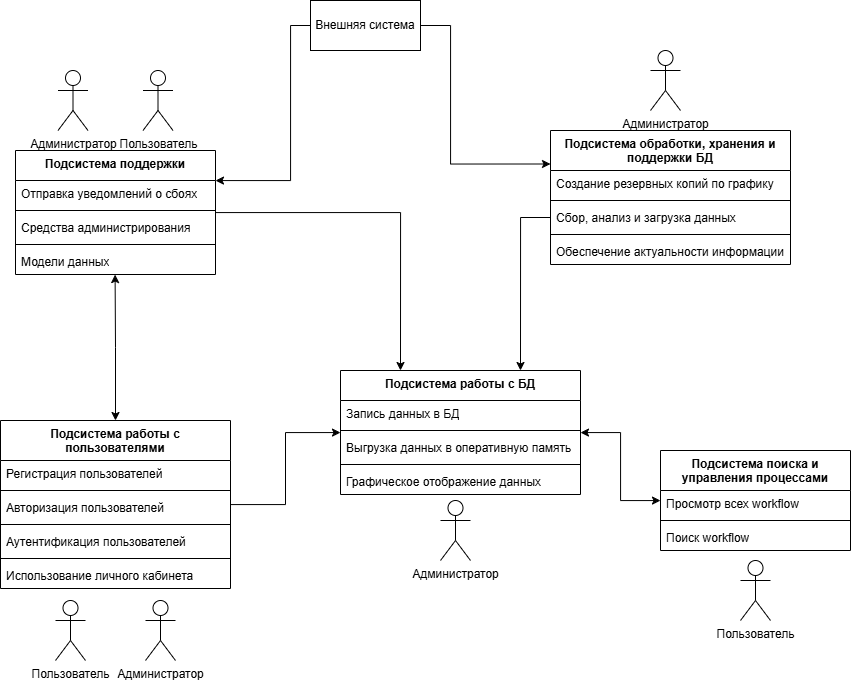

The diagram above was exported from draw.io. Its source (the exported page's mxGraphModel, read from the mxfile embedded in the PNG):
<mxGraphModel dx="1389" dy="835" grid="1" gridSize="10" guides="1" tooltips="1" connect="1" arrows="1" fold="1" page="1" pageScale="1" pageWidth="827" pageHeight="1169" math="0" shadow="0">
  <root>
    <mxCell id="0" />
    <mxCell id="1" parent="0" />
    <mxCell id="3kIkLMDXm4SDkcFLps4k-1" value="Пользователь" style="shape=umlActor;verticalLabelPosition=bottom;verticalAlign=top;html=1;" vertex="1" parent="1">
      <mxGeometry x="65" y="700" width="30" height="60" as="geometry" />
    </mxCell>
    <mxCell id="3kIkLMDXm4SDkcFLps4k-4" value="Администратор" style="shape=umlActor;verticalLabelPosition=bottom;verticalAlign=top;html=1;" vertex="1" parent="1">
      <mxGeometry x="660" y="150" width="30" height="60" as="geometry" />
    </mxCell>
    <mxCell id="3kIkLMDXm4SDkcFLps4k-12" value="Подсистема обработки, хранения и поддержки БД" style="swimlane;fontStyle=1;align=center;verticalAlign=top;childLayout=stackLayout;horizontal=1;startSize=40;horizontalStack=0;resizeParent=1;resizeParentMax=0;resizeLast=0;collapsible=1;marginBottom=0;whiteSpace=wrap;html=1;" vertex="1" parent="1">
      <mxGeometry x="560" y="230" width="240" height="134" as="geometry" />
    </mxCell>
    <mxCell id="3kIkLMDXm4SDkcFLps4k-13" value="Создание резервных копий по графику" style="text;strokeColor=none;fillColor=none;align=left;verticalAlign=top;spacingLeft=4;spacingRight=4;overflow=hidden;rotatable=0;points=[[0,0.5],[1,0.5]];portConstraint=eastwest;whiteSpace=wrap;html=1;" vertex="1" parent="3kIkLMDXm4SDkcFLps4k-12">
      <mxGeometry y="40" width="240" height="26" as="geometry" />
    </mxCell>
    <mxCell id="3kIkLMDXm4SDkcFLps4k-14" value="" style="line;strokeWidth=1;fillColor=none;align=left;verticalAlign=middle;spacingTop=-1;spacingLeft=3;spacingRight=3;rotatable=0;labelPosition=right;points=[];portConstraint=eastwest;strokeColor=inherit;" vertex="1" parent="3kIkLMDXm4SDkcFLps4k-12">
      <mxGeometry y="66" width="240" height="8" as="geometry" />
    </mxCell>
    <mxCell id="3kIkLMDXm4SDkcFLps4k-16" value="Сбор, анализ и загрузка данных" style="text;strokeColor=none;fillColor=none;align=left;verticalAlign=top;spacingLeft=4;spacingRight=4;overflow=hidden;rotatable=0;points=[[0,0.5],[1,0.5]];portConstraint=eastwest;whiteSpace=wrap;html=1;" vertex="1" parent="3kIkLMDXm4SDkcFLps4k-12">
      <mxGeometry y="74" width="240" height="26" as="geometry" />
    </mxCell>
    <mxCell id="3kIkLMDXm4SDkcFLps4k-17" value="" style="line;strokeWidth=1;fillColor=none;align=left;verticalAlign=middle;spacingTop=-1;spacingLeft=3;spacingRight=3;rotatable=0;labelPosition=right;points=[];portConstraint=eastwest;strokeColor=inherit;" vertex="1" parent="3kIkLMDXm4SDkcFLps4k-12">
      <mxGeometry y="100" width="240" height="8" as="geometry" />
    </mxCell>
    <mxCell id="3kIkLMDXm4SDkcFLps4k-15" value="Обеспечение актуальности информации" style="text;strokeColor=none;fillColor=none;align=left;verticalAlign=top;spacingLeft=4;spacingRight=4;overflow=hidden;rotatable=0;points=[[0,0.5],[1,0.5]];portConstraint=eastwest;whiteSpace=wrap;html=1;" vertex="1" parent="3kIkLMDXm4SDkcFLps4k-12">
      <mxGeometry y="108" width="240" height="26" as="geometry" />
    </mxCell>
    <mxCell id="3kIkLMDXm4SDkcFLps4k-18" value="Подсистема работы с БД" style="swimlane;fontStyle=1;align=center;verticalAlign=top;childLayout=stackLayout;horizontal=1;startSize=30;horizontalStack=0;resizeParent=1;resizeParentMax=0;resizeLast=0;collapsible=1;marginBottom=0;whiteSpace=wrap;html=1;" vertex="1" parent="1">
      <mxGeometry x="350" y="470" width="240" height="124" as="geometry" />
    </mxCell>
    <mxCell id="3kIkLMDXm4SDkcFLps4k-19" value="Запись данных в БД" style="text;strokeColor=none;fillColor=none;align=left;verticalAlign=top;spacingLeft=4;spacingRight=4;overflow=hidden;rotatable=0;points=[[0,0.5],[1,0.5]];portConstraint=eastwest;whiteSpace=wrap;html=1;" vertex="1" parent="3kIkLMDXm4SDkcFLps4k-18">
      <mxGeometry y="30" width="240" height="26" as="geometry" />
    </mxCell>
    <mxCell id="3kIkLMDXm4SDkcFLps4k-20" value="" style="line;strokeWidth=1;fillColor=none;align=left;verticalAlign=middle;spacingTop=-1;spacingLeft=3;spacingRight=3;rotatable=0;labelPosition=right;points=[];portConstraint=eastwest;strokeColor=inherit;" vertex="1" parent="3kIkLMDXm4SDkcFLps4k-18">
      <mxGeometry y="56" width="240" height="8" as="geometry" />
    </mxCell>
    <mxCell id="3kIkLMDXm4SDkcFLps4k-21" value="Выгрузка данных в оперативную память" style="text;strokeColor=none;fillColor=none;align=left;verticalAlign=top;spacingLeft=4;spacingRight=4;overflow=hidden;rotatable=0;points=[[0,0.5],[1,0.5]];portConstraint=eastwest;whiteSpace=wrap;html=1;" vertex="1" parent="3kIkLMDXm4SDkcFLps4k-18">
      <mxGeometry y="64" width="240" height="26" as="geometry" />
    </mxCell>
    <mxCell id="3kIkLMDXm4SDkcFLps4k-22" value="" style="line;strokeWidth=1;fillColor=none;align=left;verticalAlign=middle;spacingTop=-1;spacingLeft=3;spacingRight=3;rotatable=0;labelPosition=right;points=[];portConstraint=eastwest;strokeColor=inherit;" vertex="1" parent="3kIkLMDXm4SDkcFLps4k-18">
      <mxGeometry y="90" width="240" height="8" as="geometry" />
    </mxCell>
    <mxCell id="3kIkLMDXm4SDkcFLps4k-23" value="Графическое отображение данных" style="text;strokeColor=none;fillColor=none;align=left;verticalAlign=top;spacingLeft=4;spacingRight=4;overflow=hidden;rotatable=0;points=[[0,0.5],[1,0.5]];portConstraint=eastwest;whiteSpace=wrap;html=1;" vertex="1" parent="3kIkLMDXm4SDkcFLps4k-18">
      <mxGeometry y="98" width="240" height="26" as="geometry" />
    </mxCell>
    <mxCell id="3kIkLMDXm4SDkcFLps4k-44" style="edgeStyle=orthogonalEdgeStyle;rounded=0;orthogonalLoop=1;jettySize=auto;html=1;entryX=0.25;entryY=0;entryDx=0;entryDy=0;" edge="1" parent="1" source="3kIkLMDXm4SDkcFLps4k-24" target="3kIkLMDXm4SDkcFLps4k-18">
      <mxGeometry relative="1" as="geometry" />
    </mxCell>
    <mxCell id="3kIkLMDXm4SDkcFLps4k-24" value="Подсистема поддержки" style="swimlane;fontStyle=1;align=center;verticalAlign=top;childLayout=stackLayout;horizontal=1;startSize=30;horizontalStack=0;resizeParent=1;resizeParentMax=0;resizeLast=0;collapsible=1;marginBottom=0;whiteSpace=wrap;html=1;" vertex="1" parent="1">
      <mxGeometry x="25" y="250" width="200" height="124" as="geometry" />
    </mxCell>
    <mxCell id="3kIkLMDXm4SDkcFLps4k-25" value="Отправка уведомлений о сбоях" style="text;strokeColor=none;fillColor=none;align=left;verticalAlign=top;spacingLeft=4;spacingRight=4;overflow=hidden;rotatable=0;points=[[0,0.5],[1,0.5]];portConstraint=eastwest;whiteSpace=wrap;html=1;" vertex="1" parent="3kIkLMDXm4SDkcFLps4k-24">
      <mxGeometry y="30" width="200" height="26" as="geometry" />
    </mxCell>
    <mxCell id="3kIkLMDXm4SDkcFLps4k-26" value="" style="line;strokeWidth=1;fillColor=none;align=left;verticalAlign=middle;spacingTop=-1;spacingLeft=3;spacingRight=3;rotatable=0;labelPosition=right;points=[];portConstraint=eastwest;strokeColor=inherit;" vertex="1" parent="3kIkLMDXm4SDkcFLps4k-24">
      <mxGeometry y="56" width="200" height="8" as="geometry" />
    </mxCell>
    <mxCell id="3kIkLMDXm4SDkcFLps4k-27" value="Средства администрирования" style="text;strokeColor=none;fillColor=none;align=left;verticalAlign=top;spacingLeft=4;spacingRight=4;overflow=hidden;rotatable=0;points=[[0,0.5],[1,0.5]];portConstraint=eastwest;whiteSpace=wrap;html=1;" vertex="1" parent="3kIkLMDXm4SDkcFLps4k-24">
      <mxGeometry y="64" width="200" height="26" as="geometry" />
    </mxCell>
    <mxCell id="3kIkLMDXm4SDkcFLps4k-28" value="" style="line;strokeWidth=1;fillColor=none;align=left;verticalAlign=middle;spacingTop=-1;spacingLeft=3;spacingRight=3;rotatable=0;labelPosition=right;points=[];portConstraint=eastwest;strokeColor=inherit;" vertex="1" parent="3kIkLMDXm4SDkcFLps4k-24">
      <mxGeometry y="90" width="200" height="8" as="geometry" />
    </mxCell>
    <mxCell id="3kIkLMDXm4SDkcFLps4k-29" value="Модели данных" style="text;strokeColor=none;fillColor=none;align=left;verticalAlign=top;spacingLeft=4;spacingRight=4;overflow=hidden;rotatable=0;points=[[0,0.5],[1,0.5]];portConstraint=eastwest;whiteSpace=wrap;html=1;" vertex="1" parent="3kIkLMDXm4SDkcFLps4k-24">
      <mxGeometry y="98" width="200" height="26" as="geometry" />
    </mxCell>
    <mxCell id="3kIkLMDXm4SDkcFLps4k-30" value="Подсистема поиска и управления процессами" style="swimlane;fontStyle=1;align=center;verticalAlign=top;childLayout=stackLayout;horizontal=1;startSize=40;horizontalStack=0;resizeParent=1;resizeParentMax=0;resizeLast=0;collapsible=1;marginBottom=0;whiteSpace=wrap;html=1;" vertex="1" parent="1">
      <mxGeometry x="670" y="550" width="190" height="100" as="geometry" />
    </mxCell>
    <mxCell id="3kIkLMDXm4SDkcFLps4k-31" value="Просмотр всех workflow" style="text;strokeColor=none;fillColor=none;align=left;verticalAlign=top;spacingLeft=4;spacingRight=4;overflow=hidden;rotatable=0;points=[[0,0.5],[1,0.5]];portConstraint=eastwest;whiteSpace=wrap;html=1;" vertex="1" parent="3kIkLMDXm4SDkcFLps4k-30">
      <mxGeometry y="40" width="190" height="26" as="geometry" />
    </mxCell>
    <mxCell id="3kIkLMDXm4SDkcFLps4k-32" value="" style="line;strokeWidth=1;fillColor=none;align=left;verticalAlign=middle;spacingTop=-1;spacingLeft=3;spacingRight=3;rotatable=0;labelPosition=right;points=[];portConstraint=eastwest;strokeColor=inherit;" vertex="1" parent="3kIkLMDXm4SDkcFLps4k-30">
      <mxGeometry y="66" width="190" height="8" as="geometry" />
    </mxCell>
    <mxCell id="3kIkLMDXm4SDkcFLps4k-33" value="Поиск workflow" style="text;strokeColor=none;fillColor=none;align=left;verticalAlign=top;spacingLeft=4;spacingRight=4;overflow=hidden;rotatable=0;points=[[0,0.5],[1,0.5]];portConstraint=eastwest;whiteSpace=wrap;html=1;" vertex="1" parent="3kIkLMDXm4SDkcFLps4k-30">
      <mxGeometry y="74" width="190" height="26" as="geometry" />
    </mxCell>
    <mxCell id="3kIkLMDXm4SDkcFLps4k-46" style="edgeStyle=orthogonalEdgeStyle;rounded=0;orthogonalLoop=1;jettySize=auto;html=1;" edge="1" parent="1" source="3kIkLMDXm4SDkcFLps4k-36" target="3kIkLMDXm4SDkcFLps4k-18">
      <mxGeometry relative="1" as="geometry" />
    </mxCell>
    <mxCell id="3kIkLMDXm4SDkcFLps4k-36" value="Подсистема работы с пользователями" style="swimlane;fontStyle=1;align=center;verticalAlign=top;childLayout=stackLayout;horizontal=1;startSize=40;horizontalStack=0;resizeParent=1;resizeParentMax=0;resizeLast=0;collapsible=1;marginBottom=0;whiteSpace=wrap;html=1;" vertex="1" parent="1">
      <mxGeometry x="10" y="520" width="230" height="168" as="geometry" />
    </mxCell>
    <mxCell id="3kIkLMDXm4SDkcFLps4k-37" value="Регистрация пользователей" style="text;strokeColor=none;fillColor=none;align=left;verticalAlign=top;spacingLeft=4;spacingRight=4;overflow=hidden;rotatable=0;points=[[0,0.5],[1,0.5]];portConstraint=eastwest;whiteSpace=wrap;html=1;" vertex="1" parent="3kIkLMDXm4SDkcFLps4k-36">
      <mxGeometry y="40" width="230" height="26" as="geometry" />
    </mxCell>
    <mxCell id="3kIkLMDXm4SDkcFLps4k-38" value="" style="line;strokeWidth=1;fillColor=none;align=left;verticalAlign=middle;spacingTop=-1;spacingLeft=3;spacingRight=3;rotatable=0;labelPosition=right;points=[];portConstraint=eastwest;strokeColor=inherit;" vertex="1" parent="3kIkLMDXm4SDkcFLps4k-36">
      <mxGeometry y="66" width="230" height="8" as="geometry" />
    </mxCell>
    <mxCell id="3kIkLMDXm4SDkcFLps4k-39" value="Авторизация пользователей" style="text;strokeColor=none;fillColor=none;align=left;verticalAlign=top;spacingLeft=4;spacingRight=4;overflow=hidden;rotatable=0;points=[[0,0.5],[1,0.5]];portConstraint=eastwest;whiteSpace=wrap;html=1;" vertex="1" parent="3kIkLMDXm4SDkcFLps4k-36">
      <mxGeometry y="74" width="230" height="26" as="geometry" />
    </mxCell>
    <mxCell id="3kIkLMDXm4SDkcFLps4k-40" value="" style="line;strokeWidth=1;fillColor=none;align=left;verticalAlign=middle;spacingTop=-1;spacingLeft=3;spacingRight=3;rotatable=0;labelPosition=right;points=[];portConstraint=eastwest;strokeColor=inherit;" vertex="1" parent="3kIkLMDXm4SDkcFLps4k-36">
      <mxGeometry y="100" width="230" height="8" as="geometry" />
    </mxCell>
    <mxCell id="3kIkLMDXm4SDkcFLps4k-35" value="Аутентификация пользователей" style="text;strokeColor=none;fillColor=none;align=left;verticalAlign=top;spacingLeft=4;spacingRight=4;overflow=hidden;rotatable=0;points=[[0,0.5],[1,0.5]];portConstraint=eastwest;whiteSpace=wrap;html=1;" vertex="1" parent="3kIkLMDXm4SDkcFLps4k-36">
      <mxGeometry y="108" width="230" height="26" as="geometry" />
    </mxCell>
    <mxCell id="3kIkLMDXm4SDkcFLps4k-34" value="" style="line;strokeWidth=1;fillColor=none;align=left;verticalAlign=middle;spacingTop=-1;spacingLeft=3;spacingRight=3;rotatable=0;labelPosition=right;points=[];portConstraint=eastwest;strokeColor=inherit;" vertex="1" parent="3kIkLMDXm4SDkcFLps4k-36">
      <mxGeometry y="134" width="230" height="8" as="geometry" />
    </mxCell>
    <mxCell id="3kIkLMDXm4SDkcFLps4k-41" value="Использование личного кабинета" style="text;strokeColor=none;fillColor=none;align=left;verticalAlign=top;spacingLeft=4;spacingRight=4;overflow=hidden;rotatable=0;points=[[0,0.5],[1,0.5]];portConstraint=eastwest;whiteSpace=wrap;html=1;" vertex="1" parent="3kIkLMDXm4SDkcFLps4k-36">
      <mxGeometry y="142" width="230" height="26" as="geometry" />
    </mxCell>
    <mxCell id="3kIkLMDXm4SDkcFLps4k-43" style="edgeStyle=orthogonalEdgeStyle;rounded=0;orthogonalLoop=1;jettySize=auto;html=1;startArrow=classic;startFill=1;" edge="1" parent="1" source="3kIkLMDXm4SDkcFLps4k-30" target="3kIkLMDXm4SDkcFLps4k-18">
      <mxGeometry relative="1" as="geometry" />
    </mxCell>
    <mxCell id="3kIkLMDXm4SDkcFLps4k-45" style="edgeStyle=orthogonalEdgeStyle;rounded=0;orthogonalLoop=1;jettySize=auto;html=1;entryX=0.75;entryY=0;entryDx=0;entryDy=0;" edge="1" parent="1" source="3kIkLMDXm4SDkcFLps4k-16" target="3kIkLMDXm4SDkcFLps4k-18">
      <mxGeometry relative="1" as="geometry" />
    </mxCell>
    <mxCell id="3kIkLMDXm4SDkcFLps4k-47" value="Администратор" style="shape=umlActor;verticalLabelPosition=bottom;verticalAlign=top;html=1;" vertex="1" parent="1">
      <mxGeometry x="67.5" y="170" width="30" height="60" as="geometry" />
    </mxCell>
    <mxCell id="3kIkLMDXm4SDkcFLps4k-51" style="edgeStyle=orthogonalEdgeStyle;rounded=0;orthogonalLoop=1;jettySize=auto;html=1;exitX=1;exitY=0.5;exitDx=0;exitDy=0;entryX=1;entryY=0.25;entryDx=0;entryDy=0;" edge="1" parent="1" source="3kIkLMDXm4SDkcFLps4k-48" target="3kIkLMDXm4SDkcFLps4k-24">
      <mxGeometry relative="1" as="geometry">
        <Array as="points">
          <mxPoint x="300" y="125" />
          <mxPoint x="300" y="280" />
          <mxPoint x="225" y="280" />
        </Array>
      </mxGeometry>
    </mxCell>
    <mxCell id="3kIkLMDXm4SDkcFLps4k-52" style="edgeStyle=orthogonalEdgeStyle;rounded=0;orthogonalLoop=1;jettySize=auto;html=1;entryX=0;entryY=0.25;entryDx=0;entryDy=0;" edge="1" parent="1" source="3kIkLMDXm4SDkcFLps4k-48" target="3kIkLMDXm4SDkcFLps4k-12">
      <mxGeometry relative="1" as="geometry">
        <Array as="points">
          <mxPoint x="460" y="125" />
          <mxPoint x="460" y="264" />
        </Array>
      </mxGeometry>
    </mxCell>
    <mxCell id="3kIkLMDXm4SDkcFLps4k-48" value="Внешняя система" style="html=1;whiteSpace=wrap;" vertex="1" parent="1">
      <mxGeometry x="320" y="100" width="110" height="50" as="geometry" />
    </mxCell>
    <mxCell id="3kIkLMDXm4SDkcFLps4k-49" value="Пользователь" style="shape=umlActor;verticalLabelPosition=bottom;verticalAlign=top;html=1;" vertex="1" parent="1">
      <mxGeometry x="750" y="660" width="30" height="60" as="geometry" />
    </mxCell>
    <mxCell id="3kIkLMDXm4SDkcFLps4k-50" value="Администратор" style="shape=umlActor;verticalLabelPosition=bottom;verticalAlign=top;html=1;" vertex="1" parent="1">
      <mxGeometry x="450" y="600" width="30" height="60" as="geometry" />
    </mxCell>
    <mxCell id="3kIkLMDXm4SDkcFLps4k-53" value="Пользователь" style="shape=umlActor;verticalLabelPosition=bottom;verticalAlign=top;html=1;" vertex="1" parent="1">
      <mxGeometry x="152.5" y="170" width="30" height="60" as="geometry" />
    </mxCell>
    <mxCell id="3kIkLMDXm4SDkcFLps4k-55" value="Администратор" style="shape=umlActor;verticalLabelPosition=bottom;verticalAlign=top;html=1;" vertex="1" parent="1">
      <mxGeometry x="155" y="700" width="30" height="60" as="geometry" />
    </mxCell>
    <mxCell id="3kIkLMDXm4SDkcFLps4k-57" style="edgeStyle=orthogonalEdgeStyle;rounded=0;orthogonalLoop=1;jettySize=auto;html=1;entryX=0.498;entryY=1.003;entryDx=0;entryDy=0;entryPerimeter=0;startArrow=classic;startFill=1;" edge="1" parent="1" source="3kIkLMDXm4SDkcFLps4k-36" target="3kIkLMDXm4SDkcFLps4k-29">
      <mxGeometry relative="1" as="geometry" />
    </mxCell>
  </root>
</mxGraphModel>